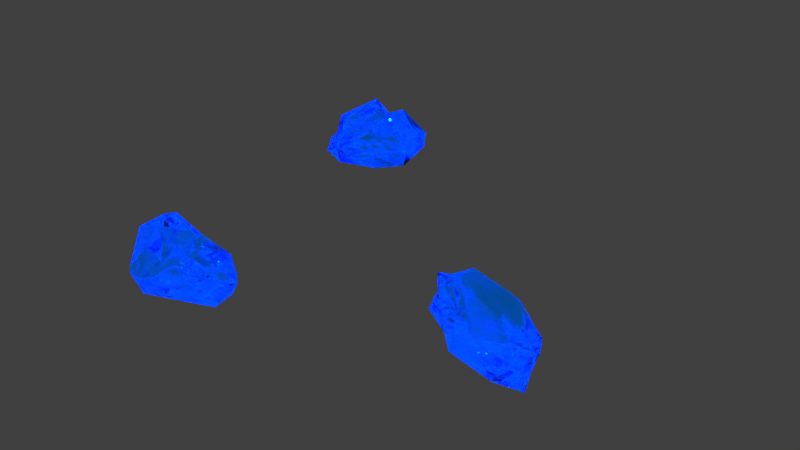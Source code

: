 # Source: blue_shards.blend  (saved by Blender 2.78.0; exported with 4.5.12 LTS)
import bpy
from mathutils import Matrix  # noqa: F401  (used for matrix-valued properties, if any)

bpy.ops.wm.read_factory_settings(use_empty=True)
scene = bpy.context.scene
scene.name = 'Scene'

# ---- collections
col_collection_1 = bpy.data.collections.new('Collection 1'); scene.collection.children.link(col_collection_1)

# ---- images (referenced by path relative to the original .blend; pixels are not part of the script)
import os
ASSET_DIR = os.environ.get("B2B_ASSET_DIR", "")  # directory of the original .blend (textures are referenced by path, not embedded)
HERE = os.path.dirname(os.path.abspath(__file__))  # packed textures are extracted next to this script under _unpacked/

def load_image(name, relpath, width, height, colorspace="sRGB"):
    """Load a texture the original file referenced (path relative to the .blend, or extracted next to this script)."""
    p = next((c for c in (os.path.join(HERE, relpath), os.path.join(ASSET_DIR, relpath)) if relpath and os.path.exists(c)), "")
    if p:
        img = bpy.data.images.load(p, check_existing=True)
        img.name = name
    else:  # same state as the original file: an image datablock whose file is absent (Cycles renders it pink)
        img = bpy.data.images.new(name, width, height)
        img.source = "FILE"
        img.filepath = "//" + (relpath or name)
    img.colorspace_settings.name = colorspace
    return img
img_jpg = load_image('JPG', 'morning03_medium.jpg', 1024, 1024, 'sRGB')
img_exr = load_image('EXR', 'morning03_EXR.exr', 1024, 1024, 'Linear Rec.709')

# ---- materials (node trees are filled in below, after node groups)
mat_bluecrystalmaterial = bpy.data.materials.new('BlueCrystalMaterial')
mat_bluecrystalmaterial.alpha_threshold = 0.0
mat_bluecrystalmaterial.roughness = 0.5

# ---- node groups
ng_rotate_z = bpy.data.node_groups.new('Rotate Z', 'ShaderNodeTree')
_s = ng_rotate_z.interface.new_socket(name='Vector', in_out='OUTPUT', socket_type='NodeSocketVector')
_s.min_value = 0.0
_s.max_value = 0.0
_s = ng_rotate_z.interface.new_socket(name='Vector', in_out='INPUT', socket_type='NodeSocketVector')
_s = ng_rotate_z.interface.new_socket(name='Angle', in_out='INPUT', socket_type='NodeSocketFloat')
_N = ng_rotate_z.nodes; _L = ng_rotate_z.links
n0 = _N.new('ShaderNodeMath'); n0.name = 'Multiply 3'; n0.location = (0, -30)
n0.hide = True
n0.operation = 'MULTIPLY'
n1 = _N.new('NodeGroupOutput'); n1.name = 'Group Output'; n1.location = (580, 275)
n2 = _N.new('ShaderNodeCombineXYZ'); n2.name = 'Combine XYZ'; n2.location = (350, 280)
n3 = _N.new('ShaderNodeMath'); n3.name = 'Subtract'; n3.location = (160, 90)
n3.hide = True
n3.operation = 'SUBTRACT'
n4 = _N.new('ShaderNodeMath'); n4.name = 'Sine'; n4.location = (-390, 60)
n4.hide = True
n4.operation = 'SINE'
n5 = _N.new('ShaderNodeSeparateXYZ'); n5.name = 'Separate XYZ'; n5.location = (-390, 260)
n6 = _N.new('ShaderNodeMath'); n6.name = 'Cosine'; n6.location = (-390, -70)
n6.hide = True
n6.operation = 'COSINE'
n7 = _N.new('NodeGroupInput'); n7.name = 'Group Input'; n7.location = (-630, 195)
n8 = _N.new('ShaderNodeMath'); n8.name = 'Multiply 4'; n8.location = (0, -110)
n8.hide = True
n8.operation = 'MULTIPLY'
n9 = _N.new('ShaderNodeMath'); n9.name = 'Multiply 1'; n9.location = (0, 130)
n9.hide = True
n9.operation = 'MULTIPLY'
n10 = _N.new('ShaderNodeMath'); n10.name = 'Add'; n10.location = (160, -70)
n10.hide = True
n11 = _N.new('ShaderNodeMath'); n11.name = 'Multiply 2'; n11.location = (0, 50)
n11.hide = True
n11.operation = 'MULTIPLY'
_L.new(n7.outputs[0], n5.inputs[0])
_L.new(n7.outputs[1], n4.inputs[0])
_L.new(n7.outputs[1], n6.inputs[0])
_L.new(n6.outputs[0], n9.inputs[0])
_L.new(n5.outputs[0], n9.inputs[1])
_L.new(n4.outputs[0], n11.inputs[0])
_L.new(n5.outputs[1], n11.inputs[1])
_L.new(n9.outputs[0], n3.inputs[0])
_L.new(n11.outputs[0], n3.inputs[1])
_L.new(n3.outputs[0], n2.inputs[0])
_L.new(n4.outputs[0], n0.inputs[0])
_L.new(n5.outputs[0], n0.inputs[1])
_L.new(n6.outputs[0], n8.inputs[0])
_L.new(n5.outputs[1], n8.inputs[1])
_L.new(n0.outputs[0], n10.inputs[0])
_L.new(n8.outputs[0], n10.inputs[1])
_L.new(n10.outputs[0], n2.inputs[1])
_L.new(n5.outputs[2], n2.inputs[2])
_L.new(n2.outputs[0], n1.inputs[0])
n1.is_active_output = True
ng_pro_lighting__skies = bpy.data.node_groups.new('Pro Lighting: Skies', 'ShaderNodeTree')
_s = ng_pro_lighting__skies.interface.new_socket(name='Shader', in_out='OUTPUT', socket_type='NodeSocketShader')
_s = ng_pro_lighting__skies.interface.new_socket(name='Rotation', in_out='INPUT', socket_type='NodeSocketFloat')
_s.subtype = 'ANGLE'
_s = ng_pro_lighting__skies.interface.new_socket(name='Sun', in_out='INPUT', socket_type='NodeSocketFloat')
_s = ng_pro_lighting__skies.interface.new_socket(name='Sky', in_out='INPUT', socket_type='NodeSocketFloat')
_N = ng_pro_lighting__skies.nodes; _L = ng_pro_lighting__skies.links
n0 = _N.new('NodeGroupOutput'); n0.name = 'Group Output'; n0.location = (760, 0)
n1 = _N.new('ShaderNodeBackground'); n1.name = 'Background 1'; n1.location = (280, 100)
n2 = _N.new('ShaderNodeMixShader'); n2.name = 'Mix'; n2.location = (520, 0)
n3 = _N.new('ShaderNodeMath'); n3.name = 'Multiply'; n3.location = (-190, -290)
n3.operation = 'MULTIPLY'
n4 = _N.new('ShaderNodeLightPath'); n4.name = 'Light Path'; n4.location = (280, 400)
n5 = _N.new('ShaderNodeTexEnvironment'); n5.name = 'Environment Texture 1'; n5.location = (-430, 100)
n5.width = 140
n5.image = img_jpg
n6 = _N.new('ShaderNodeMath'); n6.name = 'Add'; n6.location = (50, -290)
n7 = _N.new('ShaderNodeBackground'); n7.name = 'Background 2'; n7.location = (280, -150)
n8 = _N.new('ShaderNodeTexCoord'); n8.name = 'Texture Coordinate'; n8.location = (-910, 100)
n9 = _N.new('NodeGroupInput'); n9.name = 'Group Input'; n9.location = (-910, -200)
n10 = _N.new('ShaderNodeGroup'); n10.name = 'Rotate Z'; n10.location = (-670, 0)
n10.node_tree = ng_rotate_z
n11 = _N.new('ShaderNodeTexEnvironment'); n11.name = 'Environment Texture 2'; n11.location = (-430, -150)
n11.width = 140
n11.image = img_exr
_L.new(n9.outputs[0], n10.inputs[1])
_L.new(n9.outputs[1], n3.inputs[1])
_L.new(n9.outputs[2], n6.inputs[1])
_L.new(n8.outputs[0], n10.inputs[0])
_L.new(n10.outputs[0], n5.inputs[0])
_L.new(n10.outputs[0], n11.inputs[0])
_L.new(n5.outputs[0], n1.inputs[0])
_L.new(n11.outputs[0], n7.inputs[0])
_L.new(n11.outputs[0], n3.inputs[0])
_L.new(n3.outputs[0], n6.inputs[0])
_L.new(n6.outputs[0], n1.inputs[1])
_L.new(n6.outputs[0], n7.inputs[1])
_L.new(n4.outputs[0], n2.inputs[0])
_L.new(n1.outputs[0], n2.inputs[2])
_L.new(n7.outputs[0], n2.inputs[1])
_L.new(n2.outputs[0], n0.inputs[0])
n0.is_active_output = True

# ---- material node trees
mat_bluecrystalmaterial.use_nodes = True; mat_bluecrystalmaterial.node_tree.nodes.clear()
_N = mat_bluecrystalmaterial.node_tree.nodes; _L = mat_bluecrystalmaterial.node_tree.links
n0 = _N.new('ShaderNodeOutputMaterial'); n0.name = 'Material Output'; n0.location = (504, 362)
n1 = _N.new('ShaderNodeAddShader'); n1.name = 'Add Shader'; n1.location = (314, 371)
n2 = _N.new('ShaderNodeBsdfGlass'); n2.name = 'Glass BSDF'; n2.location = (-171, 417)
n2.distribution = 'GGX'
n2.inputs[0].default_value = (0.05423, 0.3579, 0.8, 1.0)
n2.inputs[2].default_value = 2.55
n3 = _N.new('ShaderNodeBsdfGlass'); n3.name = 'Glass BSDF.001'; n3.location = (-119, 236)
n3.distribution = 'GGX'
n3.inputs[0].default_value = (0.01869, 0.6981, 0.8, 1.0)
n3.inputs[2].default_value = 1.7
n4 = _N.new('ShaderNodeBsdfGlass'); n4.name = 'Glass BSDF.002'; n4.location = (115, 213)
n4.distribution = 'GGX'
n4.inputs[0].default_value = (0.04372, 0.09085, 0.8, 1.0)
n5 = _N.new('ShaderNodeAddShader'); n5.name = 'Add Shader.001'; n5.location = (120, 378)
_L.new(n1.outputs[0], n0.inputs[0])
_L.new(n2.outputs[0], n5.inputs[0])
_L.new(n4.outputs[0], n1.inputs[1])
_L.new(n3.outputs[0], n5.inputs[1])
_L.new(n5.outputs[0], n1.inputs[0])
n0.is_active_output = True

# ---- world
world_world = bpy.data.worlds.new('World'); scene.world = world_world
world_world.use_nodes = True; world_world.node_tree.nodes.clear()
_N = world_world.node_tree.nodes; _L = world_world.node_tree.links
n0 = _N.new('ShaderNodeOutputWorld'); n0.name = 'World Output'; n0.location = (300, 300)
n1 = _N.new('ShaderNodeBackground'); n1.name = 'Background'; n1.location = (10, 300)
n1.inputs[0].default_value = (0.05088, 0.05088, 0.05088, 1.0)
n2 = _N.new('ShaderNodeGroup'); n2.name = 'Pro Lighting: Skies'; n2.location = (10, 100)
n2.node_tree = ng_pro_lighting__skies
n2.inputs[0].default_value = 2.356
n2.inputs[1].default_value = 3.0
n2.inputs[2].default_value = 1.0
_L.new(n1.outputs[0], n0.inputs[0])
n0.is_active_output = True
world_world.color = (0.05088, 0.05088, 0.05088)
world_world.use_sun_shadow = False
world_world.sun_shadow_jitter_overblur = 0.0
world_world.cycles.sampling_method = 'NONE'
world_world.cycles.sample_map_resolution = 256

# ---- meshes
me_cube_002 = bpy.data.meshes.new('Cube.002')
me_cube_002.from_pydata([(-0.3598, -0.8727, -3.061), (-0.3598, -0.8727, 2.135), (-0.3598, 0.5953, -3.061), (-0.3598, 0.5953, 2.426), (0.5953, -0.8727, -3.061), (0.5953, -0.8727, 2.135), (0.5953, 0.5953, -3.061), (0.5953, 0.5953, 2.135), (-0.591, -1.286, -2.643), (-0.591, 0.9778, -2.643), (0.9778, 0.9778, -2.643), (0.9778, -1.286, -2.643), (-0.6165, -1.348, 1.901), (-0.6165, 1.02, 0.7561), (1.02, 1.02, 1.901), (0.6936, -1.348, 0.7502), (-0.5068, 0.8972, -1.641), (1.313, 1.313, -0.1927), (0.4909, -1.732, -0.4835), (-0.7939, -1.732, -0.4835), (0.1273, 0.5953, 2.484), (0.1273, 0.5953, -3.061), (0.1273, -0.8727, 2.135), (0.1273, -1.368, -3.957), (0.209, -2.455, -2.643), (0.209, 0.9778, -2.643), (0.218, 1.565, 1.901), (0.218, -1.348, 1.901), (0.2808, 2.489, -0.4835), (0.2808, -3.085, -0.4835), (-0.3598, 0.01582, 2.135), (-0.3598, 0.01582, -3.061), (0.5953, 0.01582, 2.135), (0.5953, 0.01582, -3.061), (0.9778, 0.08411, -2.643), (-0.591, 0.08411, -2.643), (-0.6165, 0.08523, 0.7561), (1.02, 0.08523, 1.901), (-1.77, -0.1406, -0.5041), (1.313, 0.1113, -0.3075), (0.1273, 0.01582, 2.95), (0.1273, 0.01582, -3.332)], [], [(35, 9, 2, 31), (25, 10, 6, 21), (34, 11, 4, 33), (24, 8, 0, 23), (41, 21, 6, 33), (40, 20, 3, 30), (29, 19, 8, 24), (39, 18, 11, 34), (28, 17, 10, 25), (38, 16, 9, 35), (30, 3, 13, 36), (20, 7, 14, 26), (32, 5, 15, 37), (22, 1, 12, 27), (36, 13, 16, 38), (26, 14, 17, 28), (37, 15, 18, 39), (27, 12, 19, 29), (15, 27, 29, 18), (13, 26, 28, 16), (5, 22, 27, 15), (3, 20, 26, 13), (16, 28, 25, 9), (18, 29, 24, 11), (32, 7, 20, 40), (31, 2, 21, 41), (11, 24, 23, 4), (9, 25, 21, 2), (0, 31, 41, 23), (5, 32, 40, 22), (14, 37, 39, 17), (12, 36, 38, 19), (7, 32, 37, 14), (1, 30, 36, 12), (19, 38, 35, 8), (17, 39, 34, 10), (22, 40, 30, 1), (23, 41, 33, 4), (10, 34, 33, 6), (8, 35, 31, 0)])
_uv = me_cube_002.uv_layers.new(name='UVMap')
_uv.uv.foreach_set('vector', [0.6089, 0.1429, 0.5356, 0.1899, 0.5421, 0.1487, 0.5896, 0.1182, 0.09115, 0.7662, 0.1654, 0.743, 0.1467, 0.8059, 0.1015, 0.8201, 0.252, 0.06154, 0.1257, 0.1064, 0.1397, 0.05921, 0.2215, 0.03013, 0.8181, 0.03882, 0.7212, 0.07087, 0.6624, 0.07151, 0.6498, 0.0, 0.1205, 0.8736, 0.1015, 0.8201, 0.1467, 0.8059, 0.1593, 0.8414, 0.9523, 0.5616, 0.8767, 0.5591, 0.8726, 0.537, 0.9025, 0.486, 1.0, 0.1612, 0.8876, 0.1929, 0.7212, 0.07087, 0.8181, 0.03882, 0.3472, 0.2658, 0.1517, 0.3183, 0.1257, 0.1064, 0.252, 0.06154, 0.014, 0.5273, 0.1323, 0.5485, 0.1654, 0.743, 0.09115, 0.7662, 0.7546, 0.2392, 0.6027, 0.2597, 0.5356, 0.1899, 0.6089, 0.1429, 0.9025, 0.486, 0.8726, 0.537, 0.7368, 0.4317, 0.8135, 0.3826, 0.2865, 0.5955, 0.3341, 0.5808, 0.3773, 0.6074, 0.2957, 0.6541, 0.4102, 0.4937, 0.3283, 0.5228, 0.2366, 0.4139, 0.4181, 0.4666, 0.2391, 0.8242, 0.1898, 0.8195, 0.1692, 0.7668, 0.2537, 0.7747, 0.8135, 0.3826, 0.7368, 0.4317, 0.6027, 0.2597, 0.7546, 0.2392, 0.5356, 0.4258, 0.5042, 0.436, 0.4621, 0.2367, 0.5356, 0.1822, 0.4181, 0.4666, 0.2366, 0.4139, 0.1517, 0.3183, 0.3472, 0.2658, 0.2537, 0.7747, 0.1692, 0.7668, 0.1654, 0.6325, 0.2865, 0.5273, 0.2366, 0.4139, 0.2672, 0.5211, 0.02206, 0.3646, 0.1517, 0.3183, 0.7368, 0.4317, 0.7622, 0.5721, 0.5428, 0.4542, 0.6027, 0.2597, 0.3283, 0.5228, 0.3173, 0.5273, 0.2672, 0.5211, 0.2366, 0.4139, 0.8726, 0.537, 0.8767, 0.5591, 0.7622, 0.5721, 0.7368, 0.4317, 0.0, 0.7258, 0.014, 0.5273, 0.09115, 0.7662, 0.01391, 0.7904, 0.1517, 0.3183, 0.02206, 0.3646, 0.0, 0.152, 0.1257, 0.1064, 0.4339, 0.6064, 0.3773, 0.6139, 0.3841, 0.5787, 0.4339, 0.5273, 0.06704, 0.8702, 0.05446, 0.8348, 0.1015, 0.8201, 0.1205, 0.8736, 0.1257, 0.1064, 0.0, 0.152, 0.05055, 0.0, 0.1397, 0.05921, 0.01391, 0.7904, 0.09115, 0.7662, 0.1015, 0.8201, 0.05446, 0.8348, 0.08633, 0.9245, 0.06704, 0.8702, 0.1205, 0.8736, 0.1654, 1.0, 0.2865, 0.8286, 0.2784, 0.9044, 0.2274, 0.9341, 0.2391, 0.8242, 0.5042, 0.436, 0.4181, 0.4666, 0.3472, 0.2658, 0.4621, 0.2367, 1.0, 0.3884, 0.8135, 0.3826, 0.7546, 0.2392, 0.8876, 0.1929, 0.3341, 0.5808, 0.3341, 0.5311, 0.3773, 0.5273, 0.3773, 0.6074, 0.9754, 0.4393, 0.9025, 0.486, 0.8135, 0.3826, 1.0, 0.3884, 0.8876, 0.1929, 0.7546, 0.2392, 0.6089, 0.1429, 0.7212, 0.07087, 0.4621, 0.2367, 0.3472, 0.2658, 0.252, 0.06154, 0.3343, 0.03229, 0.2391, 0.8242, 0.2274, 0.9341, 0.1817, 0.8953, 0.1898, 0.8195, 0.05055, 0.0, 0.2007, 0.01044, 0.2215, 0.03013, 0.1397, 0.05921, 0.3343, 0.03229, 0.252, 0.06154, 0.2215, 0.03013, 0.2749, 0.01116, 0.7212, 0.07087, 0.6089, 0.1429, 0.5896, 0.1182, 0.6624, 0.07151])
me_cube_002.materials.append(mat_bluecrystalmaterial)
me_cube_002.use_remesh_preserve_volume = False
me_cube_002.use_remesh_preserve_attributes = False
me_cube_002.use_mirror_vertex_groups = False
me_cube_002.update()
me_cube_001 = bpy.data.meshes.new('Cube.001')
me_cube_001.from_pydata([(-0.5035, -0.586, -0.9929), (-3.019, -0.762, 0.9847), (-0.515, 0.5642, -2.055), (-2.051, 0.2769, 0.9863), (0.2901, -0.6204, -0.3758), (-1.648, -0.6448, 0.9797), (0.5283, 0.7462, -1.004), (-0.4956, 0.6312, 1.507), (-1.209, 1.0, 1.0), (-0.1866, 1.0, -1.563), (-2.329, -1.0, 1.0), (0.0, -1.0, -0.3724), (-2.377, -0.4096, 1.0), (-1.0, 0.0, -2.063), (-0.2095, 0.0, 1.529), (0.2946, 0.0, -0.3568), (-1.938, 0.0, 2.07), (0.8727, 0.0, -2.124), (-2.621, -1.016, -0.03812), (-1.667, 0.5336, -0.5368), (-0.6424, 1.043, 0.4776), (-1.114, -0.9558, -0.06555), (-1.722, -1.512, -0.04793), (-1.722, 1.512, -0.03233), (-0.7295, 0.0, 0.4969), (-2.282, -0.4096, -0.5328)], [], [(25, 19, 2, 13), (23, 20, 6, 9), (24, 21, 4, 15), (22, 18, 0, 11), (17, 9, 6, 15), (16, 8, 3, 12), (14, 7, 8, 16), (13, 2, 9, 17), (21, 22, 11, 4), (19, 23, 9, 2), (0, 13, 17, 11), (5, 14, 16, 10), (10, 16, 12, 1), (11, 17, 15, 4), (20, 24, 15, 6), (18, 25, 13, 0), (1, 12, 25, 18), (7, 14, 24, 20), (3, 8, 23, 19), (5, 10, 22, 21), (10, 1, 18, 22), (14, 5, 21, 24), (8, 7, 20, 23), (12, 3, 19, 25)])
_uv = me_cube_001.uv_layers.new(name='UVMap')
_uv.uv.foreach_set('vector', [0.6839, 0.2896, 0.5708, 0.1963, 0.6352, 0.0, 0.7104, 0.05985, 0.7104, 0.2865, 0.8764, 0.2476, 1.0, 0.4561, 0.8874, 0.5077, 0.2356, 0.3675, 0.09217, 0.3148, 0.18, 0.234, 0.2597, 0.2331, 0.1338, 0.6965, 0.2437, 0.6199, 0.1144, 0.8267, 0.0, 0.8118, 0.2557, 0.0, 0.3543, 0.09464, 0.3545, 0.1433, 0.2597, 0.2331, 0.4029, 0.4932, 0.3718, 0.2898, 0.481, 0.3757, 0.5555, 0.4393, 1.0, 0.115, 0.9365, 0.12, 0.8202, 0.1673, 0.7986, 0.0, 0.5562, 0.6832, 0.4633, 0.6756, 0.3718, 0.6832, 0.4122, 0.4932, 0.09217, 0.3148, 0.0, 0.3377, 0.1213, 0.2449, 0.18, 0.234, 0.5708, 0.1963, 0.4487, 0.178, 0.5372, 0.001986, 0.6352, 0.0, 0.1144, 0.8267, 0.2687, 0.8805, 0.08063, 1.0, 0.0, 0.8118, 0.5807, 0.5948, 0.708, 0.4932, 0.708, 0.6983, 0.5562, 0.6496, 0.6017, 0.4787, 0.4029, 0.4932, 0.5555, 0.4393, 0.6226, 0.4904, 0.1213, 0.2449, 0.2557, 0.0, 0.2597, 0.2331, 0.18, 0.234, 0.3718, 0.3573, 0.2356, 0.3675, 0.2597, 0.2331, 0.3545, 0.1433, 0.2437, 0.6199, 0.2687, 0.6648, 0.2687, 0.8805, 0.1144, 0.8267, 0.6226, 0.4904, 0.5555, 0.4393, 0.6839, 0.2896, 0.7104, 0.3938, 0.3384, 0.481, 0.268, 0.4785, 0.2356, 0.3675, 0.3718, 0.3573, 0.481, 0.3757, 0.3718, 0.2898, 0.4487, 0.178, 0.5708, 0.1963, 0.1276, 0.4567, 0.05859, 0.481, 0.0, 0.3377, 0.09217, 0.3148, 0.1347, 0.5313, 0.2156, 0.481, 0.2437, 0.6199, 0.1338, 0.6965, 0.268, 0.4785, 0.1276, 0.4567, 0.09217, 0.3148, 0.2356, 0.3675, 0.8202, 0.1673, 0.9365, 0.12, 0.8764, 0.2476, 0.7104, 0.2865, 0.5555, 0.4393, 0.481, 0.3757, 0.5708, 0.1963, 0.6839, 0.2896])
me_cube_001.materials.append(mat_bluecrystalmaterial)
me_cube_001.use_remesh_preserve_volume = False
me_cube_001.use_remesh_preserve_attributes = False
me_cube_001.use_mirror_vertex_groups = False
me_cube_001.update()
me_cube = bpy.data.meshes.new('Cube')
me_cube.from_pydata([(-2.396, -0.6522, -1.769), (-2.396, -0.6522, 1.769), (-2.396, 1.769, -1.769), (-2.396, 1.769, 1.769), (3.751, -1.0, -1.0), (3.751, -1.0, 1.0), (3.751, 1.0, -1.0), (3.751, 1.0, 1.0), (2.981, 1.959, 1.134), (2.981, 1.959, -1.959), (2.981, -1.719, 1.134), (2.981, -1.719, -1.959), (0.6454, 2.712, -2.712), (0.6454, -1.354, 1.886), (0.6454, 2.712, 1.886), (0.6454, -1.354, -2.712), (-3.459, 0.02408, 1.0), (-3.459, 0.02408, -1.0), (-1.459, 0.0653, -2.712), (-1.459, 0.0653, 1.886), (4.863, 0.1394, 1.0), (4.863, 0.1394, -1.0), (-1.914, 0.9424, 1.405), (-1.914, 0.9424, -1.405), (0.6336, 1.458, -2.712), (0.6336, 1.458, 1.886), (1.623, 1.418, 1.571), (1.623, 1.418, -2.397)], [], [(22, 3, 2, 23), (8, 7, 6, 9), (20, 5, 4, 21), (13, 1, 0, 15), (11, 9, 6, 21, 4), (25, 14, 3, 22), (5, 20, 7, 8, 10), (15, 18, 24, 12, 27, 9, 11), (5, 10, 11, 4), (26, 8, 9, 27), (3, 14, 12, 2), (23, 2, 12, 24), (10, 8, 26, 14, 25, 19, 13), (10, 13, 15, 11), (10, 8, 9, 11), (0, 17, 18, 15), (13, 19, 16, 1), (1, 16, 17, 0), (7, 20, 21, 6), (17, 23, 24, 18), (19, 25, 22, 16), (16, 22, 23, 17), (14, 26, 27, 12)])
_uv = me_cube.uv_layers.new(name='UVMap')
_uv.uv.foreach_set('vector', [0.1788, 0.7266, 0.2434, 0.6952, 0.2434, 1.0, 0.1788, 0.9686, 0.9096, 0.2664, 0.8266, 0.2549, 0.8266, 0.08263, 0.9096, 0.0, 0.1788, 0.9501, 0.07119, 0.9501, 0.07119, 0.7779, 0.1788, 0.7779, 0.5782, 0.6813, 0.5703, 0.8622, 0.3312, 0.8622, 0.2675, 0.6813, 0.4661, 0.04904, 0.2675, 0.2396, 0.2739, 0.1131, 0.2799, 0.0, 0.3819, 0.009531, 0.08266, 0.3193, 0.0, 0.2961, 0.1082, 0.05886, 0.1543, 0.1135, 0.1945, 0.624, 0.1026, 0.6952, 0.06297, 0.5854, 0.01195, 0.503, 0.254, 0.574, 0.5451, 0.2349, 0.5451, 0.4382, 0.3937, 0.3814, 0.3255, 0.4456, 0.3541, 0.3087, 0.2675, 0.2396, 0.4661, 0.04904, 0.07119, 0.9501, 2.014e-08, 0.9616, 0.0, 0.6952, 0.07119, 0.7779, 1.0, 0.8972, 0.9012, 0.8595, 0.9012, 0.5931, 1.0, 0.5554, 0.5782, 0.5655, 0.7922, 0.5554, 0.7922, 0.9514, 0.5782, 0.8702, 0.4907, 0.4718, 0.4702, 0.5554, 0.3255, 0.4456, 0.3937, 0.3814, 0.254, 0.574, 0.01195, 0.503, 0.06938, 0.4015, 0.0, 0.2961, 0.08266, 0.3193, 0.2063, 0.1708, 0.2675, 0.3746, 0.5274, 0.5554, 0.5782, 0.6813, 0.2675, 0.6813, 0.3183, 0.5554, 0.5274, 0.5554, 0.5274, 0.8318, 0.3183, 0.8318, 0.3183, 0.5554, 0.3312, 0.8622, 0.3832, 0.9578, 0.2675, 0.8766, 0.2675, 0.6813, 0.2675, 0.3746, 0.2063, 0.1708, 0.2374, 0.0, 0.2675, 0.1056, 0.5703, 0.8622, 0.5183, 0.9578, 0.3832, 0.9578, 0.3312, 0.8622, 0.8266, 0.2549, 0.7329, 0.2549, 0.7329, 0.08263, 0.8266, 0.08263, 0.5451, 0.1465, 0.6331, 0.2568, 0.7329, 0.4678, 0.5908, 0.3559, 0.2063, 0.1708, 0.08266, 0.3193, 0.1543, 0.1135, 0.2374, 0.0, 0.6161, 0.0, 0.7329, 0.05101, 0.6331, 0.2568, 0.5451, 0.1465, 0.9012, 0.9514, 0.7922, 0.9243, 0.7922, 0.5825, 0.9012, 0.5554])
me_cube.materials.append(mat_bluecrystalmaterial)
me_cube.use_remesh_preserve_volume = False
me_cube.use_remesh_preserve_attributes = False
me_cube.use_mirror_vertex_groups = False
me_cube.update()

# ---- objects
ob_shard03 = bpy.data.objects.new('Shard03', me_cube_002)
ob_shard02 = bpy.data.objects.new('Shard02', me_cube_001)
ob_shard01 = bpy.data.objects.new('Shard01', me_cube)

# ---- transforms, parenting, visibility, modifiers, constraints
ob_shard03.location = (0.9109, -0.4686, 0.145)
ob_shard03.rotation_euler = (1.423e-07, -1.064, -2.417e-07)
ob_shard03.scale = (0.079, 0.079, 0.079)
ob_shard03.lineart.crease_threshold = 0.0
ob_shard02.location = (-0.1773, -0.8861, 0.243)
ob_shard02.rotation_euler = (7.643e-08, -0.8802, -1.623e-07)
ob_shard02.scale = (0.1142, 0.1142, 0.1142)
ob_shard02.lineart.crease_threshold = 0.0
ob_shard01.location = (-0.5489, 0.5835, 0.1019)
ob_shard01.rotation_euler = (1.787, -0.08811, 0.5634)
ob_shard01.scale = (0.05875, 0.05875, 0.05875)
ob_shard01.lineart.crease_threshold = 0.0

# ---- collection membership
col_collection_1.objects.link(ob_shard03)
col_collection_1.objects.link(ob_shard02)
col_collection_1.objects.link(ob_shard01)

# ---- scene / render settings (as saved in the file)
scene.frame_start = 1; scene.frame_end = 250; scene.frame_set(1)
scene.render.engine = 'CYCLES'
scene.render.image_settings.file_format = 'JPEG'
scene.render.resolution_percentage = 50
scene.render.dither_intensity = 0.0
scene.cycles.use_denoising = False
scene.cycles.samples = 10
scene.cycles.sampling_pattern = 'TABULATED_SOBOL'
scene.cycles.light_sampling_threshold = 0.0
scene.cycles.use_adaptive_sampling = False
scene.cycles.use_light_tree = False
scene.cycles.blur_glossy = 0.0
scene.cycles.pixel_filter_type = 'GAUSSIAN'
scene.cycles.sample_clamp_indirect = 0.0
scene.view_settings.view_transform = 'Standard'
bpy.context.view_layer.update()

# ---- added for rendering (the .blend has no active camera and no usable light): camera, sun
cam_auto = bpy.data.cameras.new('AutoCamera')
cam_auto.lens = 50.0
cam_auto.sensor_width = 36.0
cam_auto.clip_end = 1000.0
ob_auto_camera = bpy.data.objects.new('AutoCamera', cam_auto)
scene.collection.objects.link(ob_auto_camera)
ob_auto_camera.location = (2.89234, -3.30116, 2.29059)
ob_auto_camera.rotation_euler = (1.09748, -7.21219e-08, 0.694738)
scene.camera = ob_auto_camera
light_auto_sun = bpy.data.lights.new('AutoSun', 'SUN')
light_auto_sun.energy = 3.0
light_auto_sun.angle = 0.0523599
ob_auto_sun = bpy.data.objects.new('AutoSun', light_auto_sun)
scene.collection.objects.link(ob_auto_sun)
ob_auto_sun.rotation_euler = (0.872665, 0.174533, 0.523599)
bpy.context.view_layer.update()
